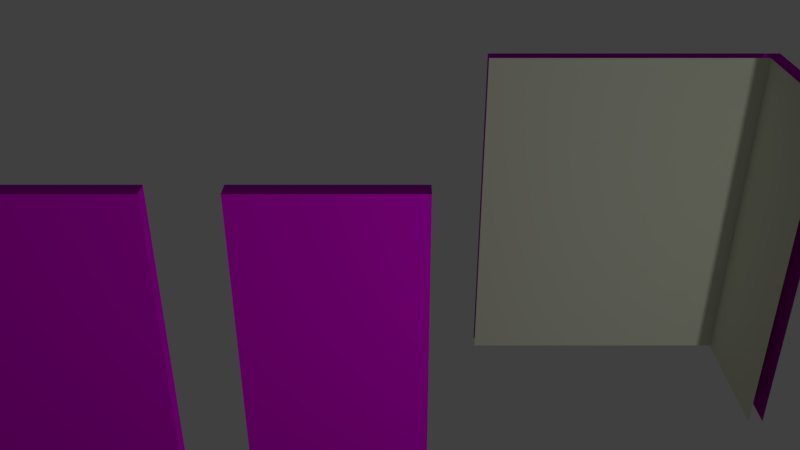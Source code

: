 # Source: demo.blend  (saved by Blender 2.78.0; exported with 4.5.12 LTS)
import bpy
from mathutils import Matrix  # noqa: F401  (used for matrix-valued properties, if any)

bpy.ops.wm.read_factory_settings(use_empty=True)
scene = bpy.context.scene
scene.name = 'Scene'

# ---- collections
col_collection_1 = bpy.data.collections.new('Collection 1'); scene.collection.children.link(col_collection_1)

# ---- images (referenced by path relative to the original .blend; pixels are not part of the script)
import os
ASSET_DIR = os.environ.get("B2B_ASSET_DIR", "")  # directory of the original .blend (textures are referenced by path, not embedded)
HERE = os.path.dirname(os.path.abspath(__file__))  # packed textures are extracted next to this script under _unpacked/

def load_image(name, relpath, width, height, colorspace="sRGB"):
    """Load a texture the original file referenced (path relative to the .blend, or extracted next to this script)."""
    p = next((c for c in (os.path.join(HERE, relpath), os.path.join(ASSET_DIR, relpath)) if relpath and os.path.exists(c)), "")
    if p:
        img = bpy.data.images.load(p, check_existing=True)
        img.name = name
    else:  # same state as the original file: an image datablock whose file is absent (Cycles renders it pink)
        img = bpy.data.images.new(name, width, height)
        img.source = "FILE"
        img.filepath = "//" + (relpath or name)
    img.colorspace_settings.name = colorspace
    return img
img_brick_normal = load_image('Brick_normal', 'demo_brick_normal.jpg', 1024, 1024, 'sRGB')
img_brick_texture = load_image('Brick_texture', 'demo_brick_texture.jpg', 1024, 1024, 'sRGB')

# ---- materials (node trees are filled in below, after node groups)
mat_internal = bpy.data.materials.new('Internal')
mat_internal.alpha_threshold = 0.0
mat_internal.roughness = 0.5
mat_internal.line_color = (0.0, 0.0, 0.0, 1.0)
mat_brick = bpy.data.materials.new('Brick')
mat_brick.alpha_threshold = 0.0
mat_brick.roughness = 0.5
mat_brick.line_color = (0.0, 0.0, 0.0, 1.0)

# ---- material node trees
mat_internal.use_nodes = True; mat_internal.node_tree.nodes.clear()
_N = mat_internal.node_tree.nodes; _L = mat_internal.node_tree.links
n0 = _N.new('ShaderNodeOutputMaterial'); n0.name = 'Material Output'; n0.location = (300, 300)
n1 = _N.new('ShaderNodeBsdfDiffuse'); n1.name = 'Diffuse BSDF'; n1.location = (10, 300)
n1.inputs[0].default_value = (0.7595, 0.8, 0.6354, 1.0)
n1.inputs[1].default_value = 0.08127
_L.new(n1.outputs[0], n0.inputs[0])
n0.is_active_output = True
mat_brick.use_nodes = True; mat_brick.node_tree.nodes.clear()
_N = mat_brick.node_tree.nodes; _L = mat_brick.node_tree.links
n0 = _N.new('ShaderNodeBsdfDiffuse'); n0.name = 'Diffuse BSDF'; n0.location = (91, 260)
n1 = _N.new('ShaderNodeOutputMaterial'); n1.name = 'Material Output'; n1.location = (386, 236)
n2 = _N.new('ShaderNodeTexImage'); n2.name = 'Image Texture.001'; n2.location = (-474, 0)
n2.width = 302
n2.image = img_brick_normal
n3 = _N.new('ShaderNodeTexImage'); n3.name = 'Image Texture'; n3.location = (-513, 360)
n3.width = 316
n3.image = img_brick_texture
n4 = _N.new('ShaderNodeNormalMap'); n4.name = 'Normal Map'; n4.location = (-114, 164)
n4.uv_map = 'UVMap'
_L.new(n0.outputs[0], n1.inputs[0])
_L.new(n3.outputs[0], n0.inputs[0])
_L.new(n4.outputs[0], n0.inputs[2])
_L.new(n2.outputs[0], n4.inputs[1])
n1.is_active_output = True

# ---- world
world_world = bpy.data.worlds.new('World'); scene.world = world_world
world_world.color = (0.05088, 0.05088, 0.05088)
world_world.use_sun_shadow = False
world_world.sun_shadow_jitter_overblur = 0.0
world_world.cycles.sampling_method = 'MANUAL'

# ---- cameras
cam_camera = bpy.data.cameras.new('Camera')
cam_camera.clip_end = 100.0
cam_camera.lens = 35.0
cam_camera.sensor_width = 32.0
cam_camera.sensor_height = 18.0
cam_camera.display_size = 2.0
cam_camera.dof.focus_distance = 0.0

# ---- lights
light_point = bpy.data.lights.new('Point', 'POINT')
light_point.transmission_factor = 0.0
light_point.energy = 100.0
light_point.shadow_buffer_clip_start = 0.5
light_point.shadow_soft_size = 0.1
light_point.shadow_maximum_resolution = 0.006
light_point.use_absolute_resolution = True

# ---- meshes
me_cube_004 = bpy.data.meshes.new('Cube.004')
me_cube_004.from_pydata([(0.5, -0.05, 0.0), (0.5, -0.05, 2.4), (0.4, -0.05, 2.4), (0.4, -0.05, 0.0), (-0.4, -0.05, 2.4), (-0.4, -0.05, 0.0)], [], [(2, 3, 0, 1), (4, 5, 3, 2)])
_uv = me_cube_004.uv_layers.new(name='UVMap')
_uv.uv.foreach_set('vector', [0.9, 2.4, 0.9, 1.407e-05, 1.0, 1.407e-05, 1.0, 2.4, 0.1, 2.4, 0.1, 1.407e-05, 0.9, 1.407e-05, 0.9, 2.4])
me_cube_004.materials.append(mat_internal)
me_cube_004.use_remesh_preserve_volume = False
me_cube_004.use_remesh_preserve_attributes = False
me_cube_004.use_mirror_vertex_groups = False
me_cube_004.update()
me_cube_003 = bpy.data.meshes.new('Cube.003')
me_cube_003.from_pydata([(-0.5, 0.05, 0.0), (0.5, 0.05, 0.0), (-0.5, 0.05, 2.4), (0.5, 0.05, 2.4)], [], [(0, 2, 3, 1)])
_uv = me_cube_003.uv_layers.new(name='UVMap')
_uv.uv.foreach_set('vector', [6.616e-06, 1.407e-05, 6.616e-06, 2.4, 1.0, 2.4, 1.0, 1.407e-05])
me_cube_003.materials.append(mat_brick)
me_cube_003.use_remesh_preserve_volume = False
me_cube_003.use_remesh_preserve_attributes = False
me_cube_003.use_mirror_vertex_groups = False
me_cube_003.update()
me_cube_002 = bpy.data.meshes.new('Cube.002')
me_cube_002.from_pydata([(-0.5, -0.05, 0.0), (-0.5, -0.05, 2.4), (0.4, -0.05, 2.4), (0.4, -0.05, 0.0), (-0.4, -0.05, 2.4), (-0.4, -0.05, 0.0)], [], [(1, 0, 5, 4), (4, 5, 3, 2)])
_uv = me_cube_002.uv_layers.new(name='UVMap')
_uv.uv.foreach_set('vector', [6.616e-06, 2.4, 5.811e-06, 1.407e-05, 0.1, 1.407e-05, 0.1, 2.4, 0.1, 2.4, 0.1, 1.407e-05, 0.9, 1.407e-05, 0.9, 2.4])
me_cube_002.materials.append(mat_internal)
me_cube_002.use_remesh_preserve_volume = False
me_cube_002.use_remesh_preserve_attributes = False
me_cube_002.use_mirror_vertex_groups = False
me_cube_002.update()
me_cube_001 = bpy.data.meshes.new('Cube.001')
me_cube_001.from_pydata([(-0.5, 0.05, 0.0), (0.5, 0.05, 0.0), (-0.5, 0.05, 2.4), (0.5, 0.05, 2.4)], [], [(0, 2, 3, 1)])
_uv = me_cube_001.uv_layers.new(name='UVMap')
_uv.uv.foreach_set('vector', [6.616e-06, 1.407e-05, 6.616e-06, 2.4, 1.0, 2.4, 1.0, 1.407e-05])
me_cube_001.materials.append(mat_brick)
me_cube_001.use_remesh_preserve_volume = False
me_cube_001.use_remesh_preserve_attributes = False
me_cube_001.use_mirror_vertex_groups = False
me_cube_001.update()
me_cube_005 = bpy.data.meshes.new('Cube.005')
me_cube_005.from_pydata([(-0.5, 0.05, 0.0), (0.5, 0.05, 0.0), (-0.5, 0.05, 2.4), (0.5, 0.05, 2.4)], [], [(0, 2, 3, 1)])
_uv = me_cube_005.uv_layers.new(name='UVMap')
_uv.uv.foreach_set('vector', [6.616e-06, 1.407e-05, 6.616e-06, 2.4, 1.0, 2.4, 1.0, 1.407e-05])
me_cube_005.materials.append(mat_brick)
me_cube_005.use_remesh_preserve_volume = False
me_cube_005.use_remesh_preserve_attributes = False
me_cube_005.use_mirror_vertex_groups = False
me_cube_005.update()
me_cube_006 = bpy.data.meshes.new('Cube.006')
me_cube_006.from_pydata([(0.5, -0.05, 0.0), (-0.5, -0.05, 0.0), (0.5, -0.05, 2.4), (-0.5, -0.05, 2.4)], [], [(3, 1, 0, 2)])
_uv = me_cube_006.uv_layers.new(name='UVMap')
_uv.uv.foreach_set('vector', [6.616e-06, 2.4, 5.811e-06, 1.407e-05, 1.0, 1.407e-05, 1.0, 2.4])
me_cube_006.materials.append(mat_internal)
me_cube_006.use_remesh_preserve_volume = False
me_cube_006.use_remesh_preserve_attributes = False
me_cube_006.use_mirror_vertex_groups = False
me_cube_006.update()
me_cube = bpy.data.meshes.new('Cube')
me_cube.from_pydata([(-0.5, 0.05, 0.0), (0.5, 0.05, 0.0), (0.5, -0.05, 0.0), (-0.5, -0.05, 0.0), (-0.5, 0.05, 2.4), (0.5, 0.05, 2.4), (0.5, -0.05, 2.4), (-0.5, -0.05, 2.4)], [], [(0, 1, 2, 3), (4, 7, 6, 5), (0, 4, 5, 1), (1, 5, 6, 2), (2, 6, 7, 3), (4, 0, 3, 7)])
_uv = me_cube.uv_layers.new(name='UVMap')
_uv.uv.foreach_set('vector', [6.616e-06, -0.6092, 1.0, -0.6092, 1.0, -0.6092, 5.811e-06, -0.6092, 6.616e-06, 1.791, 6.616e-06, 1.791, 1.0, 1.791, 1.0, 1.791, 6.616e-06, -0.6092, 6.616e-06, 1.791, 1.0, 1.791, 1.0, -0.6092, 1.0, -0.6092, 1.0, 1.791, 1.0, 1.791, 1.0, -0.6092, 1.0, 1.347e-05, 1.0, 2.4, 6.616e-06, 2.4, 5.811e-06, 1.347e-05, 6.616e-06, 1.791, 6.616e-06, -0.6092, 5.811e-06, -0.6092, 6.616e-06, 1.791])
me_cube.materials.append(mat_brick)
me_cube.use_remesh_preserve_volume = False
me_cube.use_remesh_preserve_attributes = False
me_cube.use_mirror_vertex_groups = False
me_cube.update()

# ---- objects
ob_splitleft = bpy.data.objects.new('SplitLeft', None)
ob_leftfront = bpy.data.objects.new('LeftFront', me_cube_004)
ob_leftback = bpy.data.objects.new('LeftBack', me_cube_003)
ob_splitright = bpy.data.objects.new('SplitRight', None)
ob_rightfront = bpy.data.objects.new('RightFront', me_cube_002)
ob_rightback = bpy.data.objects.new('RightBack', me_cube_001)
ob_splitstraight = bpy.data.objects.new('SplitStraight', None)
ob_back = bpy.data.objects.new('Back', me_cube_005)
ob_front = bpy.data.objects.new('Front', me_cube_006)
ob_wall_003 = bpy.data.objects.new('Wall.003', me_cube)
ob_wall_001 = bpy.data.objects.new('Wall.001', me_cube)
ob_camera = bpy.data.objects.new('Camera', cam_camera)
ob_point = bpy.data.objects.new('Point', light_point)
ob_wall = bpy.data.objects.new('Wall', me_cube)

# ---- transforms, parenting, visibility, modifiers, constraints
ob_splitleft.location = (-1.647, 3.698, 0.002576)
ob_splitleft.empty_image_offset = (0.0, 0.0)
ob_splitleft.lineart.crease_threshold = 0.0
ob_leftfront.parent = ob_splitleft
ob_leftfront.matrix_parent_inverse = Matrix(((1.0, 0.0, 0.0, 1.647), (0.0, 1.0, 0.0, -3.698), (0.0, 0.0, 1.0, -0.002576), (0.0, 0.0, 0.0, 1.0)))
ob_leftfront.location = (0.45, 3.485, 0.0)
ob_leftfront.rotation_euler = (0.0, 0.0, -1.571)
ob_leftfront.lock_rotations_4d = False
ob_leftfront.empty_display_type = 'ARROWS'
ob_leftfront.lineart.crease_threshold = 0.0
ob_leftback.parent = ob_splitleft
ob_leftback.matrix_parent_inverse = Matrix(((1.0, 0.0, 0.0, 1.647), (0.0, 1.0, 0.0, -3.698), (0.0, 0.0, 1.0, -0.002576), (0.0, 0.0, 0.0, 1.0)))
ob_leftback.location = (0.45, 3.485, 0.0)
ob_leftback.rotation_euler = (0.0, 0.0, -1.571)
ob_leftback.lock_rotations_4d = False
ob_leftback.empty_display_type = 'ARROWS'
ob_leftback.lineart.crease_threshold = 0.0
ob_splitright.location = (-1.647, 3.698, 0.002576)
ob_splitright.empty_image_offset = (0.0, 0.0)
ob_splitright.lineart.crease_threshold = 0.0
ob_rightfront.parent = ob_splitright
ob_rightfront.matrix_parent_inverse = Matrix(((1.0, 0.0, 0.0, 1.647), (0.0, 1.0, 0.0, -3.698), (0.0, 0.0, 1.0, -0.002576), (0.0, 0.0, 0.0, 1.0)))
ob_rightfront.location = (0.0, 3.935, 0.0)
ob_rightfront.lock_rotations_4d = False
ob_rightfront.empty_display_type = 'ARROWS'
ob_rightfront.lineart.crease_threshold = 0.0
ob_rightback.parent = ob_splitright
ob_rightback.matrix_parent_inverse = Matrix(((1.0, 0.0, 0.0, 1.647), (0.0, 1.0, 0.0, -3.698), (0.0, 0.0, 1.0, -0.002576), (0.0, 0.0, 0.0, 1.0)))
ob_rightback.location = (0.0, 3.935, 0.0)
ob_rightback.lock_rotations_4d = False
ob_rightback.empty_display_type = 'ARROWS'
ob_rightback.lineart.crease_threshold = 0.0
ob_splitstraight.location = (-1.647, 3.698, 0.002576)
ob_splitstraight.empty_image_offset = (0.0, 0.0)
ob_splitstraight.lineart.crease_threshold = 0.0
ob_back.parent = ob_splitstraight
ob_back.matrix_parent_inverse = Matrix(((1.0, 0.0, 0.0, 1.647), (0.0, 1.0, 0.0, -3.698), (0.0, 0.0, 1.0, -0.002576), (0.0, 0.0, 0.0, 1.0)))
ob_back.location = (-1.0, 3.935, 0.0)
ob_back.lock_rotations_4d = False
ob_back.empty_display_type = 'ARROWS'
ob_back.lineart.crease_threshold = 0.0
ob_front.parent = ob_splitstraight
ob_front.matrix_parent_inverse = Matrix(((1.0, 0.0, 0.0, 1.647), (0.0, 1.0, 0.0, -3.698), (0.0, 0.0, 1.0, -0.002576), (0.0, 0.0, 0.0, 1.0)))
ob_front.location = (-1.0, 3.935, 0.0)
ob_front.lock_rotations_4d = False
ob_front.empty_display_type = 'ARROWS'
ob_front.lineart.crease_threshold = 0.0
ob_wall_003.location = (-4.842, 1.916, 0.0)
ob_wall_003.lock_rotations_4d = False
ob_wall_003.empty_display_type = 'ARROWS'
ob_wall_003.lineart.crease_threshold = 0.0
ob_wall_001.location = (-2.449, 1.916, 0.0)
ob_wall_001.lock_rotations_4d = False
ob_wall_001.empty_display_type = 'ARROWS'
ob_wall_001.lineart.crease_threshold = 0.0
ob_camera.location = (-2.101, -1.821, 4.28)
ob_camera.rotation_euler = (1.064, -0.0, 0.0)
ob_camera.lineart.crease_threshold = 0.0
ob_point.location = (0.8821, -1.339, 1.921)
ob_point.lineart.crease_threshold = 0.0
ob_wall.location = (-3.842, 1.916, 0.0)
ob_wall.lock_rotations_4d = False
ob_wall.empty_display_type = 'ARROWS'
ob_wall.lineart.crease_threshold = 0.0

# ---- collection membership
col_collection_1.objects.link(ob_splitleft)
col_collection_1.objects.link(ob_leftfront)
col_collection_1.objects.link(ob_leftback)
col_collection_1.objects.link(ob_splitright)
col_collection_1.objects.link(ob_rightfront)
col_collection_1.objects.link(ob_rightback)
col_collection_1.objects.link(ob_splitstraight)
col_collection_1.objects.link(ob_back)
col_collection_1.objects.link(ob_front)
col_collection_1.objects.link(ob_wall_003)
col_collection_1.objects.link(ob_wall_001)
col_collection_1.objects.link(ob_camera)
col_collection_1.objects.link(ob_point)
col_collection_1.objects.link(ob_wall)

# ---- scene / render settings (as saved in the file)
scene.camera = ob_camera
scene.frame_start = 1; scene.frame_end = 250; scene.frame_set(1)
scene.render.engine = 'CYCLES'
scene.render.resolution_percentage = 50
scene.render.dither_intensity = 0.0
scene.cycles.use_denoising = False
scene.cycles.samples = 128
scene.cycles.sampling_pattern = 'TABULATED_SOBOL'
scene.cycles.light_sampling_threshold = 0.0
scene.cycles.use_adaptive_sampling = False
scene.cycles.use_light_tree = False
scene.cycles.blur_glossy = 0.0
scene.cycles.sample_clamp_indirect = 0.0
scene.view_settings.view_transform = 'Standard'
bpy.context.view_layer.update()
